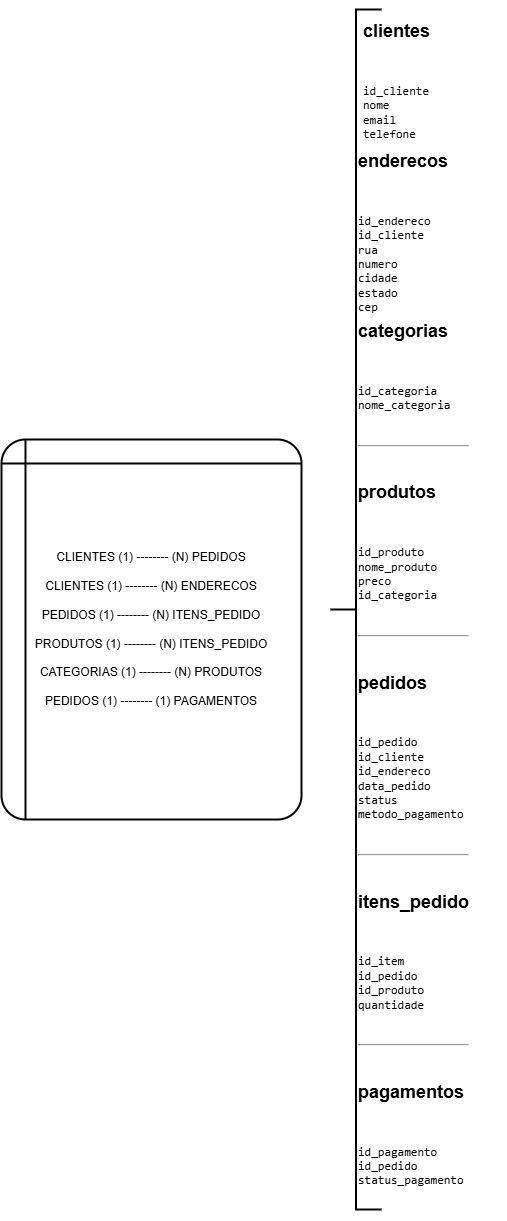

The diagram above was exported from draw.io. Its source (the exported page's mxGraphModel, read from the mxfile embedded in the PNG):
<mxGraphModel dx="2431" dy="1269" grid="1" gridSize="10" guides="1" tooltips="1" connect="1" arrows="1" fold="1" page="1" pageScale="1" pageWidth="827" pageHeight="1169" math="0" shadow="0">
  <root>
    <mxCell id="0" />
    <mxCell id="1" parent="0" />
    <mxCell id="Beeqt-MqHGL1yOac5mRq-2" parent="1" style="shape=internalStorage;whiteSpace=wrap;html=1;dx=15;dy=15;rounded=1;arcSize=8;strokeWidth=2;" value="&lt;div&gt;CLIENTES (1) -------- (N) PEDIDOS&lt;/div&gt;&lt;div&gt;&lt;br&gt;&lt;/div&gt;&lt;div&gt;CLIENTES (1) -------- (N) ENDERECOS&lt;/div&gt;&lt;div&gt;&lt;br&gt;&lt;/div&gt;&lt;div&gt;PEDIDOS (1) -------- (N) ITENS_PEDIDO&lt;/div&gt;&lt;div&gt;&lt;br&gt;&lt;/div&gt;&lt;div&gt;PRODUTOS (1) -------- (N) ITENS_PEDIDO&lt;/div&gt;&lt;div&gt;&lt;br&gt;&lt;/div&gt;&lt;div&gt;CATEGORIAS (1) -------- (N) PRODUTOS&lt;/div&gt;&lt;div&gt;&lt;br&gt;&lt;/div&gt;&lt;div&gt;PEDIDOS (1) -------- (1) PAGAMENTOS&lt;/div&gt;" vertex="1">
      <mxGeometry height="380" width="300" x="60" y="490" as="geometry" />
    </mxCell>
    <mxCell id="Beeqt-MqHGL1yOac5mRq-3" parent="1" style="strokeWidth=2;html=1;shape=mxgraph.flowchart.annotation_2;align=left;labelPosition=right;pointerEvents=1;" value="" vertex="1">
      <mxGeometry height="1200" width="51" x="389" y="60" as="geometry" />
    </mxCell>
    <mxCell id="Beeqt-MqHGL1yOac5mRq-4" parent="1" style="text;whiteSpace=wrap;html=1;" value="&lt;h2 data-section-id=&quot;fljg96&quot; data-start=&quot;752&quot; data-end=&quot;763&quot;&gt;clientes&lt;/h2&gt;&lt;br&gt;&lt;pre class=&quot;overflow-visible! px-0!&quot; data-start=&quot;765&quot; data-end=&quot;812&quot;&gt;&lt;div class=&quot;relative w-full mt-4 mb-1&quot;&gt;&lt;div class=&quot;&quot;&gt;&lt;div class=&quot;relative&quot;&gt;&lt;div class=&quot;h-full min-h-0 min-w-0&quot;&gt;&lt;div class=&quot;h-full min-h-0 min-w-0&quot;&gt;&lt;div class=&quot;border border-token-border-light border-radius-3xl corner-superellipse/1.1 rounded-3xl&quot;&gt;&lt;div class=&quot;h-full w-full border-radius-3xl bg-token-bg-elevated-secondary corner-superellipse/1.1 overflow-clip rounded-3xl lxnfua_clipPathFallback&quot;&gt;&lt;div class=&quot;pointer-events-none absolute end-1.5 top-1 z-2 md:end-2 md:top-1&quot;&gt;&lt;/div&gt;&lt;div class=&quot;relative&quot;&gt;&lt;div class=&quot;pe-11 pt-3&quot;&gt;&lt;div class=&quot;relative z-0 flex max-w-full&quot;&gt;&lt;div id=&quot;code-block-viewer&quot; dir=&quot;ltr&quot; class=&quot;q9tKkq_viewer cm-editor z-10 light:cm-light dark:cm-light flex h-full w-full flex-col items-stretch ͼd ͼr&quot;&gt;&lt;div class=&quot;cm-scroller&quot;&gt;&lt;pre class=&quot;cm-content q9tKkq_readonly m-0&quot;&gt;&lt;code&gt;&lt;span&gt;id_cliente &lt;/span&gt;&lt;br&gt;&lt;span&gt;nome&lt;/span&gt;&lt;br&gt;&lt;span&gt;email&lt;/span&gt;&lt;br&gt;&lt;span&gt;telefone&lt;/span&gt;&lt;/code&gt;&lt;/pre&gt;&lt;/div&gt;&lt;/div&gt;&lt;/div&gt;&lt;/div&gt;&lt;/div&gt;&lt;/div&gt;&lt;/div&gt;&lt;/div&gt;&lt;/div&gt;&lt;/div&gt;&lt;/div&gt;&lt;/div&gt;&lt;/pre&gt;" vertex="1">
      <mxGeometry height="150" width="130" x="420" y="50" as="geometry" />
    </mxCell>
    <mxCell id="Beeqt-MqHGL1yOac5mRq-5" parent="1" style="text;whiteSpace=wrap;html=1;" value="&lt;h2 data-section-id=&quot;1dwbnwn&quot; data-start=&quot;819&quot; data-end=&quot;831&quot;&gt;enderecos&lt;/h2&gt;&lt;br&gt;&lt;pre class=&quot;overflow-visible! px-0!&quot; data-start=&quot;833&quot; data-end=&quot;906&quot;&gt;&lt;div class=&quot;relative w-full mt-4 mb-1&quot;&gt;&lt;div class=&quot;&quot;&gt;&lt;div class=&quot;relative&quot;&gt;&lt;div class=&quot;h-full min-h-0 min-w-0&quot;&gt;&lt;div class=&quot;h-full min-h-0 min-w-0&quot;&gt;&lt;div class=&quot;border border-token-border-light border-radius-3xl corner-superellipse/1.1 rounded-3xl&quot;&gt;&lt;div class=&quot;h-full w-full border-radius-3xl bg-token-bg-elevated-secondary corner-superellipse/1.1 overflow-clip rounded-3xl lxnfua_clipPathFallback&quot;&gt;&lt;div class=&quot;pointer-events-none absolute end-1.5 top-1 z-2 md:end-2 md:top-1&quot;&gt;&lt;/div&gt;&lt;div class=&quot;relative&quot;&gt;&lt;div class=&quot;pe-11 pt-3&quot;&gt;&lt;div class=&quot;relative z-0 flex max-w-full&quot;&gt;&lt;div id=&quot;code-block-viewer&quot; dir=&quot;ltr&quot; class=&quot;q9tKkq_viewer cm-editor z-10 light:cm-light dark:cm-light flex h-full w-full flex-col items-stretch ͼd ͼr&quot;&gt;&lt;div class=&quot;cm-scroller&quot;&gt;&lt;pre class=&quot;cm-content q9tKkq_readonly m-0&quot;&gt;&lt;code&gt;&lt;span&gt;id_endereco &lt;/span&gt;&lt;br&gt;&lt;span&gt;id_cliente &lt;/span&gt;&lt;br&gt;&lt;span&gt;rua&lt;/span&gt;&lt;br&gt;&lt;span&gt;numero&lt;/span&gt;&lt;br&gt;&lt;span&gt;cidade&lt;/span&gt;&lt;br&gt;&lt;span&gt;estado&lt;/span&gt;&lt;br&gt;&lt;span&gt;cep&lt;/span&gt;&lt;/code&gt;&lt;/pre&gt;&lt;/div&gt;&lt;/div&gt;&lt;/div&gt;&lt;/div&gt;&lt;/div&gt;&lt;/div&gt;&lt;/div&gt;&lt;/div&gt;&lt;/div&gt;&lt;/div&gt;&lt;/div&gt;&lt;/div&gt;&lt;/pre&gt;" vertex="1">
      <mxGeometry height="210" width="140" x="415" y="180" as="geometry" />
    </mxCell>
    <mxCell id="Beeqt-MqHGL1yOac5mRq-6" parent="1" style="text;whiteSpace=wrap;html=1;" value="&lt;h2 data-section-id=&quot;1pi9bpz&quot; data-start=&quot;913&quot; data-end=&quot;926&quot;&gt;categorias&lt;/h2&gt;&lt;br&gt;&lt;pre class=&quot;overflow-visible! px-0!&quot; data-start=&quot;928&quot; data-end=&quot;972&quot;&gt;&lt;div class=&quot;relative w-full mt-4 mb-1&quot;&gt;&lt;div class=&quot;&quot;&gt;&lt;div class=&quot;relative&quot;&gt;&lt;div class=&quot;h-full min-h-0 min-w-0&quot;&gt;&lt;div class=&quot;h-full min-h-0 min-w-0&quot;&gt;&lt;div class=&quot;border border-token-border-light border-radius-3xl corner-superellipse/1.1 rounded-3xl&quot;&gt;&lt;div class=&quot;h-full w-full border-radius-3xl bg-token-bg-elevated-secondary corner-superellipse/1.1 overflow-clip rounded-3xl lxnfua_clipPathFallback&quot;&gt;&lt;div class=&quot;pointer-events-none absolute end-1.5 top-1 z-2 md:end-2 md:top-1&quot;&gt;&lt;/div&gt;&lt;div class=&quot;relative&quot;&gt;&lt;div class=&quot;pe-11 pt-3&quot;&gt;&lt;div class=&quot;relative z-0 flex max-w-full&quot;&gt;&lt;div id=&quot;code-block-viewer&quot; dir=&quot;ltr&quot; class=&quot;q9tKkq_viewer cm-editor z-10 light:cm-light dark:cm-light flex h-full w-full flex-col items-stretch ͼd ͼr&quot;&gt;&lt;div class=&quot;cm-scroller&quot;&gt;&lt;pre class=&quot;cm-content q9tKkq_readonly m-0&quot;&gt;&lt;code&gt;&lt;span&gt;id_categoria &lt;/span&gt;&lt;br&gt;&lt;span&gt;nome_categoria&lt;/span&gt;&lt;/code&gt;&lt;/pre&gt;&lt;/div&gt;&lt;/div&gt;&lt;/div&gt;&lt;/div&gt;&lt;/div&gt;&lt;/div&gt;&lt;/div&gt;&lt;/div&gt;&lt;/div&gt;&lt;div class=&quot;&quot;&gt;&lt;div class=&quot;&quot;&gt;&lt;/div&gt;&lt;/div&gt;&lt;/div&gt;&lt;/div&gt;&lt;/div&gt;&lt;/pre&gt;&lt;br&gt;&lt;hr data-start=&quot;974&quot; data-end=&quot;977&quot;&gt;&lt;br&gt;&lt;h2 data-section-id=&quot;5t7ykx&quot; data-start=&quot;979&quot; data-end=&quot;990&quot;&gt;produtos&lt;/h2&gt;&lt;br&gt;&lt;pre class=&quot;overflow-visible! px-0!&quot; data-start=&quot;992&quot; data-end=&quot;1056&quot;&gt;&lt;div class=&quot;relative w-full mt-4 mb-1&quot;&gt;&lt;div class=&quot;&quot;&gt;&lt;div class=&quot;relative&quot;&gt;&lt;div class=&quot;h-full min-h-0 min-w-0&quot;&gt;&lt;div class=&quot;h-full min-h-0 min-w-0&quot;&gt;&lt;div class=&quot;border border-token-border-light border-radius-3xl corner-superellipse/1.1 rounded-3xl&quot;&gt;&lt;div class=&quot;h-full w-full border-radius-3xl bg-token-bg-elevated-secondary corner-superellipse/1.1 overflow-clip rounded-3xl lxnfua_clipPathFallback&quot;&gt;&lt;div class=&quot;pointer-events-none absolute end-1.5 top-1 z-2 md:end-2 md:top-1&quot;&gt;&lt;/div&gt;&lt;div class=&quot;relative&quot;&gt;&lt;div class=&quot;pe-11 pt-3&quot;&gt;&lt;div class=&quot;relative z-0 flex max-w-full&quot;&gt;&lt;div id=&quot;code-block-viewer&quot; dir=&quot;ltr&quot; class=&quot;q9tKkq_viewer cm-editor z-10 light:cm-light dark:cm-light flex h-full w-full flex-col items-stretch ͼd ͼr&quot;&gt;&lt;div class=&quot;cm-scroller&quot;&gt;&lt;pre class=&quot;cm-content q9tKkq_readonly m-0&quot;&gt;&lt;code&gt;&lt;span&gt;id_produto &lt;/span&gt;&lt;br&gt;&lt;span&gt;nome_produto&lt;/span&gt;&lt;br&gt;&lt;span&gt;preco&lt;/span&gt;&lt;br&gt;&lt;span&gt;id_categoria &lt;/span&gt;&lt;/code&gt;&lt;/pre&gt;&lt;/div&gt;&lt;/div&gt;&lt;/div&gt;&lt;/div&gt;&lt;/div&gt;&lt;/div&gt;&lt;/div&gt;&lt;/div&gt;&lt;/div&gt;&lt;div class=&quot;&quot;&gt;&lt;div class=&quot;&quot;&gt;&lt;/div&gt;&lt;/div&gt;&lt;/div&gt;&lt;/div&gt;&lt;/div&gt;&lt;/pre&gt;&lt;br&gt;&lt;hr data-start=&quot;1058&quot; data-end=&quot;1061&quot;&gt;&lt;br&gt;&lt;h2 data-section-id=&quot;flsjnp&quot; data-start=&quot;1063&quot; data-end=&quot;1073&quot;&gt;pedidos&lt;/h2&gt;&lt;br&gt;&lt;pre class=&quot;overflow-visible! px-0!&quot; data-start=&quot;1075&quot; data-end=&quot;1170&quot;&gt;&lt;div class=&quot;relative w-full mt-4 mb-1&quot;&gt;&lt;div class=&quot;&quot;&gt;&lt;div class=&quot;relative&quot;&gt;&lt;div class=&quot;h-full min-h-0 min-w-0&quot;&gt;&lt;div class=&quot;h-full min-h-0 min-w-0&quot;&gt;&lt;div class=&quot;border border-token-border-light border-radius-3xl corner-superellipse/1.1 rounded-3xl&quot;&gt;&lt;div class=&quot;h-full w-full border-radius-3xl bg-token-bg-elevated-secondary corner-superellipse/1.1 overflow-clip rounded-3xl lxnfua_clipPathFallback&quot;&gt;&lt;div class=&quot;pointer-events-none absolute end-1.5 top-1 z-2 md:end-2 md:top-1&quot;&gt;&lt;/div&gt;&lt;div class=&quot;relative&quot;&gt;&lt;div class=&quot;pe-11 pt-3&quot;&gt;&lt;div class=&quot;relative z-0 flex max-w-full&quot;&gt;&lt;div id=&quot;code-block-viewer&quot; dir=&quot;ltr&quot; class=&quot;q9tKkq_viewer cm-editor z-10 light:cm-light dark:cm-light flex h-full w-full flex-col items-stretch ͼd ͼr&quot;&gt;&lt;div class=&quot;cm-scroller&quot;&gt;&lt;pre class=&quot;cm-content q9tKkq_readonly m-0&quot;&gt;&lt;code&gt;&lt;span&gt;id_pedido &lt;/span&gt;&lt;br&gt;&lt;span&gt;id_cliente &lt;/span&gt;&lt;br&gt;&lt;span&gt;id_endereco &lt;/span&gt;&lt;br&gt;&lt;span&gt;data_pedido&lt;/span&gt;&lt;br&gt;&lt;span&gt;status&lt;/span&gt;&lt;br&gt;&lt;span&gt;metodo_pagamento&lt;/span&gt;&lt;/code&gt;&lt;/pre&gt;&lt;/div&gt;&lt;/div&gt;&lt;/div&gt;&lt;/div&gt;&lt;/div&gt;&lt;/div&gt;&lt;/div&gt;&lt;/div&gt;&lt;/div&gt;&lt;div class=&quot;&quot;&gt;&lt;div class=&quot;&quot;&gt;&lt;/div&gt;&lt;/div&gt;&lt;/div&gt;&lt;/div&gt;&lt;/div&gt;&lt;/pre&gt;&lt;br&gt;&lt;hr data-start=&quot;1172&quot; data-end=&quot;1175&quot;&gt;&lt;br&gt;&lt;h2 data-section-id=&quot;r87cq4&quot; data-start=&quot;1177&quot; data-end=&quot;1192&quot;&gt;itens_pedido&lt;/h2&gt;&lt;br&gt;&lt;pre class=&quot;overflow-visible! px-0!&quot; data-start=&quot;1194&quot; data-end=&quot;1260&quot;&gt;&lt;div class=&quot;relative w-full mt-4 mb-1&quot;&gt;&lt;div class=&quot;&quot;&gt;&lt;div class=&quot;relative&quot;&gt;&lt;div class=&quot;h-full min-h-0 min-w-0&quot;&gt;&lt;div class=&quot;h-full min-h-0 min-w-0&quot;&gt;&lt;div class=&quot;border border-token-border-light border-radius-3xl corner-superellipse/1.1 rounded-3xl&quot;&gt;&lt;div class=&quot;h-full w-full border-radius-3xl bg-token-bg-elevated-secondary corner-superellipse/1.1 overflow-clip rounded-3xl lxnfua_clipPathFallback&quot;&gt;&lt;div class=&quot;pointer-events-none absolute end-1.5 top-1 z-2 md:end-2 md:top-1&quot;&gt;&lt;/div&gt;&lt;div class=&quot;relative&quot;&gt;&lt;div class=&quot;pe-11 pt-3&quot;&gt;&lt;div class=&quot;relative z-0 flex max-w-full&quot;&gt;&lt;div id=&quot;code-block-viewer&quot; dir=&quot;ltr&quot; class=&quot;q9tKkq_viewer cm-editor z-10 light:cm-light dark:cm-light flex h-full w-full flex-col items-stretch ͼd ͼr&quot;&gt;&lt;div class=&quot;cm-scroller&quot;&gt;&lt;pre class=&quot;cm-content q9tKkq_readonly m-0&quot;&gt;&lt;code&gt;&lt;span&gt;id_item &lt;/span&gt;&lt;br&gt;&lt;span&gt;id_pedido &lt;/span&gt;&lt;br&gt;&lt;span&gt;id_produto &lt;/span&gt;&lt;br&gt;&lt;span&gt;quantidade&lt;/span&gt;&lt;/code&gt;&lt;/pre&gt;&lt;/div&gt;&lt;/div&gt;&lt;/div&gt;&lt;/div&gt;&lt;/div&gt;&lt;/div&gt;&lt;/div&gt;&lt;/div&gt;&lt;/div&gt;&lt;div class=&quot;&quot;&gt;&lt;div class=&quot;&quot;&gt;&lt;/div&gt;&lt;/div&gt;&lt;/div&gt;&lt;/div&gt;&lt;/div&gt;&lt;/pre&gt;&lt;br&gt;&lt;hr data-start=&quot;1262&quot; data-end=&quot;1265&quot;&gt;&lt;br&gt;&lt;h2 data-section-id=&quot;416bh8&quot; data-start=&quot;1267&quot; data-end=&quot;1280&quot;&gt;pagamentos&lt;/h2&gt;&lt;br&gt;&lt;pre class=&quot;overflow-visible! px-0!&quot; data-start=&quot;1282&quot; data-end=&quot;1343&quot;&gt;&lt;div class=&quot;relative w-full mt-4 mb-1&quot;&gt;&lt;div class=&quot;&quot;&gt;&lt;div class=&quot;relative&quot;&gt;&lt;div class=&quot;h-full min-h-0 min-w-0&quot;&gt;&lt;div class=&quot;h-full min-h-0 min-w-0&quot;&gt;&lt;div class=&quot;border border-token-border-light border-radius-3xl corner-superellipse/1.1 rounded-3xl&quot;&gt;&lt;div class=&quot;h-full w-full border-radius-3xl bg-token-bg-elevated-secondary corner-superellipse/1.1 overflow-clip rounded-3xl lxnfua_clipPathFallback&quot;&gt;&lt;div class=&quot;pointer-events-none absolute end-1.5 top-1 z-2 md:end-2 md:top-1&quot;&gt;&lt;/div&gt;&lt;div class=&quot;relative&quot;&gt;&lt;div class=&quot;pe-11 pt-3&quot;&gt;&lt;div class=&quot;relative z-0 flex max-w-full&quot;&gt;&lt;div id=&quot;code-block-viewer&quot; dir=&quot;ltr&quot; class=&quot;q9tKkq_viewer cm-editor z-10 light:cm-light dark:cm-light flex h-full w-full flex-col items-stretch ͼd ͼr&quot;&gt;&lt;div class=&quot;cm-scroller&quot;&gt;&lt;pre class=&quot;cm-content q9tKkq_readonly m-0&quot;&gt;&lt;code&gt;&lt;span&gt;id_pagamento &lt;/span&gt;&lt;br&gt;&lt;span&gt;id_pedido &lt;/span&gt;&lt;br&gt;&lt;span&gt;status_pagamento&lt;/span&gt;&lt;/code&gt;&lt;/pre&gt;&lt;/div&gt;&lt;/div&gt;&lt;/div&gt;&lt;/div&gt;&lt;/div&gt;&lt;/div&gt;&lt;/div&gt;&lt;/div&gt;&lt;/div&gt;&lt;div class=&quot;&quot;&gt;&lt;div class=&quot;&quot;&gt;&lt;/div&gt;&lt;/div&gt;&lt;/div&gt;&lt;/div&gt;&lt;/div&gt;&lt;/pre&gt;" vertex="1">
      <mxGeometry height="920" width="150" x="415" y="350" as="geometry" />
    </mxCell>
  </root>
</mxGraphModel>